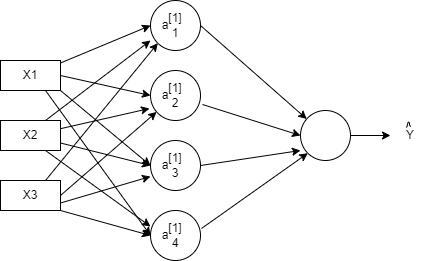

The diagram above was exported from draw.io. Its source (the exported page's mxGraphModel, read from the mxfile embedded in the PNG):
<mxGraphModel dx="1047" dy="639" grid="1" gridSize="10" guides="1" tooltips="1" connect="1" arrows="1" fold="1" page="1" pageScale="1" pageWidth="850" pageHeight="1100" math="0" shadow="0">
  <root>
    <mxCell id="0" />
    <mxCell id="1" parent="0" />
    <mxCell id="28EZDfu7nihR8xJpcDyL-1" value="X1" style="text;align=center;html=1;verticalAlign=middle;whiteSpace=wrap;rounded=0;strokeColor=default;" vertex="1" parent="1">
      <mxGeometry x="90" y="190" width="60" height="30" as="geometry" />
    </mxCell>
    <mxCell id="28EZDfu7nihR8xJpcDyL-2" value="X2" style="text;strokeColor=#030303;align=center;fillColor=none;html=1;verticalAlign=middle;whiteSpace=wrap;rounded=0;" vertex="1" parent="1">
      <mxGeometry x="90" y="250" width="60" height="30" as="geometry" />
    </mxCell>
    <mxCell id="28EZDfu7nihR8xJpcDyL-3" value="X3" style="text;strokeColor=#030303;align=center;fillColor=none;html=1;verticalAlign=middle;whiteSpace=wrap;rounded=0;" vertex="1" parent="1">
      <mxGeometry x="90" y="310" width="60" height="30" as="geometry" />
    </mxCell>
    <mxCell id="28EZDfu7nihR8xJpcDyL-4" value="" style="ellipse;whiteSpace=wrap;html=1;aspect=fixed;" vertex="1" parent="1">
      <mxGeometry x="240" y="130" width="50" height="50" as="geometry" />
    </mxCell>
    <mxCell id="28EZDfu7nihR8xJpcDyL-5" value="" style="ellipse;whiteSpace=wrap;html=1;aspect=fixed;" vertex="1" parent="1">
      <mxGeometry x="240" y="200" width="50" height="50" as="geometry" />
    </mxCell>
    <mxCell id="28EZDfu7nihR8xJpcDyL-6" value="" style="ellipse;whiteSpace=wrap;html=1;aspect=fixed;" vertex="1" parent="1">
      <mxGeometry x="240" y="270" width="50" height="50" as="geometry" />
    </mxCell>
    <mxCell id="28EZDfu7nihR8xJpcDyL-7" value="" style="ellipse;whiteSpace=wrap;html=1;aspect=fixed;" vertex="1" parent="1">
      <mxGeometry x="240" y="340" width="50" height="50" as="geometry" />
    </mxCell>
    <mxCell id="28EZDfu7nihR8xJpcDyL-8" value="" style="ellipse;whiteSpace=wrap;html=1;aspect=fixed;" vertex="1" parent="1">
      <mxGeometry x="390" y="240" width="50" height="50" as="geometry" />
    </mxCell>
    <mxCell id="28EZDfu7nihR8xJpcDyL-9" value="" style="endArrow=classic;html=1;rounded=0;entryX=0;entryY=0.5;entryDx=0;entryDy=0;" edge="1" parent="1" source="28EZDfu7nihR8xJpcDyL-1" target="28EZDfu7nihR8xJpcDyL-4">
      <mxGeometry width="50" height="50" relative="1" as="geometry">
        <mxPoint x="140" y="190" as="sourcePoint" />
        <mxPoint x="190" y="140" as="targetPoint" />
      </mxGeometry>
    </mxCell>
    <mxCell id="28EZDfu7nihR8xJpcDyL-11" value="" style="endArrow=classic;html=1;rounded=0;exitX=1;exitY=0.5;exitDx=0;exitDy=0;entryX=0;entryY=0.5;entryDx=0;entryDy=0;" edge="1" parent="1" source="28EZDfu7nihR8xJpcDyL-1" target="28EZDfu7nihR8xJpcDyL-5">
      <mxGeometry width="50" height="50" relative="1" as="geometry">
        <mxPoint x="400" y="360" as="sourcePoint" />
        <mxPoint x="450" y="310" as="targetPoint" />
      </mxGeometry>
    </mxCell>
    <mxCell id="28EZDfu7nihR8xJpcDyL-12" value="" style="endArrow=classic;html=1;rounded=0;exitX=0.75;exitY=1;exitDx=0;exitDy=0;entryX=0;entryY=0.5;entryDx=0;entryDy=0;" edge="1" parent="1" source="28EZDfu7nihR8xJpcDyL-1" target="28EZDfu7nihR8xJpcDyL-7">
      <mxGeometry width="50" height="50" relative="1" as="geometry">
        <mxPoint x="400" y="360" as="sourcePoint" />
        <mxPoint x="450" y="310" as="targetPoint" />
      </mxGeometry>
    </mxCell>
    <mxCell id="28EZDfu7nihR8xJpcDyL-13" value="" style="endArrow=classic;html=1;rounded=0;exitX=1;exitY=1;exitDx=0;exitDy=0;entryX=0;entryY=0.5;entryDx=0;entryDy=0;" edge="1" parent="1" source="28EZDfu7nihR8xJpcDyL-1" target="28EZDfu7nihR8xJpcDyL-6">
      <mxGeometry width="50" height="50" relative="1" as="geometry">
        <mxPoint x="400" y="360" as="sourcePoint" />
        <mxPoint x="450" y="310" as="targetPoint" />
      </mxGeometry>
    </mxCell>
    <mxCell id="28EZDfu7nihR8xJpcDyL-14" value="" style="endArrow=classic;html=1;rounded=0;exitX=1.02;exitY=0.36;exitDx=0;exitDy=0;exitPerimeter=0;entryX=0;entryY=1;entryDx=0;entryDy=0;strokeColor=#030303;" edge="1" parent="1" source="28EZDfu7nihR8xJpcDyL-7" target="28EZDfu7nihR8xJpcDyL-8">
      <mxGeometry width="50" height="50" relative="1" as="geometry">
        <mxPoint x="400" y="360" as="sourcePoint" />
        <mxPoint x="450" y="310" as="targetPoint" />
      </mxGeometry>
    </mxCell>
    <mxCell id="28EZDfu7nihR8xJpcDyL-15" value="" style="endArrow=classic;html=1;rounded=0;exitX=1;exitY=0.5;exitDx=0;exitDy=0;entryX=0;entryY=0.8;entryDx=0;entryDy=0;entryPerimeter=0;strokeColor=#030303;" edge="1" parent="1" source="28EZDfu7nihR8xJpcDyL-6" target="28EZDfu7nihR8xJpcDyL-8">
      <mxGeometry width="50" height="50" relative="1" as="geometry">
        <mxPoint x="301" y="368" as="sourcePoint" />
        <mxPoint x="407" y="293" as="targetPoint" />
      </mxGeometry>
    </mxCell>
    <mxCell id="28EZDfu7nihR8xJpcDyL-16" value="" style="endArrow=classic;html=1;rounded=0;exitX=1.04;exitY=0.68;exitDx=0;exitDy=0;entryX=0;entryY=0.5;entryDx=0;entryDy=0;exitPerimeter=0;strokeColor=#030303;" edge="1" parent="1" source="28EZDfu7nihR8xJpcDyL-5" target="28EZDfu7nihR8xJpcDyL-8">
      <mxGeometry width="50" height="50" relative="1" as="geometry">
        <mxPoint x="300" y="305" as="sourcePoint" />
        <mxPoint x="400" y="290" as="targetPoint" />
      </mxGeometry>
    </mxCell>
    <mxCell id="28EZDfu7nihR8xJpcDyL-17" value="" style="endArrow=classic;html=1;rounded=0;exitX=1;exitY=0.5;exitDx=0;exitDy=0;strokeColor=#030303;" edge="1" parent="1" source="28EZDfu7nihR8xJpcDyL-4" target="28EZDfu7nihR8xJpcDyL-8">
      <mxGeometry width="50" height="50" relative="1" as="geometry">
        <mxPoint x="302" y="244" as="sourcePoint" />
        <mxPoint x="400" y="275" as="targetPoint" />
      </mxGeometry>
    </mxCell>
    <mxCell id="28EZDfu7nihR8xJpcDyL-18" value="" style="endArrow=classic;html=1;rounded=0;exitX=0.75;exitY=0;exitDx=0;exitDy=0;entryX=0;entryY=0.8;entryDx=0;entryDy=0;entryPerimeter=0;strokeColor=#030303;" edge="1" parent="1" source="28EZDfu7nihR8xJpcDyL-2" target="28EZDfu7nihR8xJpcDyL-4">
      <mxGeometry width="50" height="50" relative="1" as="geometry">
        <mxPoint x="400" y="360" as="sourcePoint" />
        <mxPoint x="450" y="310" as="targetPoint" />
      </mxGeometry>
    </mxCell>
    <mxCell id="28EZDfu7nihR8xJpcDyL-20" value="" style="endArrow=classic;html=1;rounded=0;exitX=1;exitY=1;exitDx=0;exitDy=0;entryX=0;entryY=0.5;entryDx=0;entryDy=0;strokeColor=#030303;" edge="1" parent="1" source="28EZDfu7nihR8xJpcDyL-3" target="28EZDfu7nihR8xJpcDyL-7">
      <mxGeometry width="50" height="50" relative="1" as="geometry">
        <mxPoint x="400" y="360" as="sourcePoint" />
        <mxPoint x="450" y="310" as="targetPoint" />
      </mxGeometry>
    </mxCell>
    <mxCell id="28EZDfu7nihR8xJpcDyL-21" value="" style="endArrow=classic;html=1;rounded=0;exitX=1;exitY=0.75;exitDx=0;exitDy=0;entryX=0;entryY=0.72;entryDx=0;entryDy=0;entryPerimeter=0;strokeColor=#030303;" edge="1" parent="1" source="28EZDfu7nihR8xJpcDyL-3" target="28EZDfu7nihR8xJpcDyL-6">
      <mxGeometry width="50" height="50" relative="1" as="geometry">
        <mxPoint x="400" y="360" as="sourcePoint" />
        <mxPoint x="450" y="310" as="targetPoint" />
      </mxGeometry>
    </mxCell>
    <mxCell id="28EZDfu7nihR8xJpcDyL-22" value="" style="endArrow=classic;html=1;rounded=0;exitX=1;exitY=0.5;exitDx=0;exitDy=0;strokeColor=#030303;" edge="1" parent="1" source="28EZDfu7nihR8xJpcDyL-3" target="28EZDfu7nihR8xJpcDyL-5">
      <mxGeometry width="50" height="50" relative="1" as="geometry">
        <mxPoint x="400" y="360" as="sourcePoint" />
        <mxPoint x="450" y="310" as="targetPoint" />
      </mxGeometry>
    </mxCell>
    <mxCell id="28EZDfu7nihR8xJpcDyL-23" value="" style="endArrow=classic;html=1;rounded=0;exitX=0.75;exitY=0;exitDx=0;exitDy=0;entryX=0;entryY=1;entryDx=0;entryDy=0;strokeColor=#030303;" edge="1" parent="1" source="28EZDfu7nihR8xJpcDyL-3" target="28EZDfu7nihR8xJpcDyL-4">
      <mxGeometry width="50" height="50" relative="1" as="geometry">
        <mxPoint x="400" y="360" as="sourcePoint" />
        <mxPoint x="450" y="310" as="targetPoint" />
      </mxGeometry>
    </mxCell>
    <mxCell id="28EZDfu7nihR8xJpcDyL-24" value="" style="endArrow=classic;html=1;rounded=0;exitX=0.75;exitY=1;exitDx=0;exitDy=0;entryX=0;entryY=0.32;entryDx=0;entryDy=0;entryPerimeter=0;strokeColor=#030303;" edge="1" parent="1" source="28EZDfu7nihR8xJpcDyL-2" target="28EZDfu7nihR8xJpcDyL-7">
      <mxGeometry width="50" height="50" relative="1" as="geometry">
        <mxPoint x="400" y="360" as="sourcePoint" />
        <mxPoint x="450" y="310" as="targetPoint" />
      </mxGeometry>
    </mxCell>
    <mxCell id="28EZDfu7nihR8xJpcDyL-25" value="" style="endArrow=classic;html=1;rounded=0;entryX=0;entryY=0.5;entryDx=0;entryDy=0;strokeColor=#030303;" edge="1" parent="1" source="28EZDfu7nihR8xJpcDyL-2" target="28EZDfu7nihR8xJpcDyL-6">
      <mxGeometry width="50" height="50" relative="1" as="geometry">
        <mxPoint x="400" y="360" as="sourcePoint" />
        <mxPoint x="450" y="310" as="targetPoint" />
      </mxGeometry>
    </mxCell>
    <mxCell id="28EZDfu7nihR8xJpcDyL-26" value="" style="endArrow=classic;html=1;rounded=0;entryX=-0.02;entryY=0.76;entryDx=0;entryDy=0;entryPerimeter=0;strokeColor=#030303;" edge="1" parent="1" source="28EZDfu7nihR8xJpcDyL-2" target="28EZDfu7nihR8xJpcDyL-5">
      <mxGeometry width="50" height="50" relative="1" as="geometry">
        <mxPoint x="400" y="360" as="sourcePoint" />
        <mxPoint x="450" y="310" as="targetPoint" />
      </mxGeometry>
    </mxCell>
    <mxCell id="28EZDfu7nihR8xJpcDyL-138" value="a" style="text;strokeColor=none;align=center;fillColor=none;html=1;verticalAlign=middle;whiteSpace=wrap;rounded=0;" vertex="1" parent="1">
      <mxGeometry x="225" y="140" width="60" height="30" as="geometry" />
    </mxCell>
    <mxCell id="28EZDfu7nihR8xJpcDyL-139" value="a" style="text;strokeColor=none;align=center;fillColor=none;html=1;verticalAlign=middle;whiteSpace=wrap;rounded=0;" vertex="1" parent="1">
      <mxGeometry x="225" y="210" width="60" height="30" as="geometry" />
    </mxCell>
    <mxCell id="28EZDfu7nihR8xJpcDyL-140" value="a" style="text;strokeColor=none;align=center;fillColor=none;html=1;verticalAlign=middle;whiteSpace=wrap;rounded=0;" vertex="1" parent="1">
      <mxGeometry x="225" y="280" width="60" height="30" as="geometry" />
    </mxCell>
    <mxCell id="28EZDfu7nihR8xJpcDyL-141" value="a" style="text;strokeColor=none;align=center;fillColor=none;html=1;verticalAlign=middle;whiteSpace=wrap;rounded=0;" vertex="1" parent="1">
      <mxGeometry x="225" y="350" width="60" height="30" as="geometry" />
    </mxCell>
    <mxCell id="28EZDfu7nihR8xJpcDyL-142" value="[1]&lt;div&gt;1&lt;/div&gt;" style="text;strokeColor=none;align=center;fillColor=none;html=1;verticalAlign=middle;whiteSpace=wrap;rounded=0;" vertex="1" parent="1">
      <mxGeometry x="235" y="140" width="60" height="30" as="geometry" />
    </mxCell>
    <mxCell id="28EZDfu7nihR8xJpcDyL-143" value="[1]&lt;div&gt;2&lt;span style=&quot;color: rgba(0, 0, 0, 0); font-family: monospace; font-size: 0px; text-align: start; text-wrap-mode: nowrap; background-color: initial;&quot;&gt;%3CmxGraphModel%3E%3Croot%3E%3CmxCell%20id%3D%220%22%2F%3E%3CmxCell%20id%3D%221%22%20parent%3D%220%22%2F%3E%3CmxCell%20id%3D%222%22%20value%3D%22%5B1%5D%26lt%3Bdiv%26gt%3B1%26lt%3B%2Fdiv%26gt%3B%22%20style%3D%22text%3BstrokeColor%3Dnone%3Balign%3Dcenter%3BfillColor%3Dnone%3Bhtml%3D1%3BverticalAlign%3Dmiddle%3BwhiteSpace%3Dwrap%3Brounded%3D0%3B%22%20vertex%3D%221%22%20parent%3D%221%22%3E%3CmxGeometry%20x%3D%22235%22%20y%3D%22140%22%20width%3D%2260%22%20height%3D%2230%22%20as%3D%22geometry%22%2F%3E%3C%2FmxCell%3E%3C%2Froot%3E%3C%2FmxGraphModel%3E&lt;/span&gt;&lt;/div&gt;" style="text;strokeColor=none;align=center;fillColor=none;html=1;verticalAlign=middle;whiteSpace=wrap;rounded=0;" vertex="1" parent="1">
      <mxGeometry x="235" y="210" width="60" height="30" as="geometry" />
    </mxCell>
    <mxCell id="28EZDfu7nihR8xJpcDyL-144" value="[1]&lt;div&gt;3&lt;/div&gt;" style="text;strokeColor=none;align=center;fillColor=none;html=1;verticalAlign=middle;whiteSpace=wrap;rounded=0;" vertex="1" parent="1">
      <mxGeometry x="235" y="280" width="60" height="30" as="geometry" />
    </mxCell>
    <mxCell id="28EZDfu7nihR8xJpcDyL-145" value="[1]&lt;div&gt;4&lt;/div&gt;" style="text;strokeColor=none;align=center;fillColor=none;html=1;verticalAlign=middle;whiteSpace=wrap;rounded=0;" vertex="1" parent="1">
      <mxGeometry x="235" y="350" width="60" height="30" as="geometry" />
    </mxCell>
    <mxCell id="28EZDfu7nihR8xJpcDyL-146" value="" style="endArrow=classic;html=1;rounded=0;exitX=1;exitY=0.5;exitDx=0;exitDy=0;" edge="1" parent="1" source="28EZDfu7nihR8xJpcDyL-8">
      <mxGeometry width="50" height="50" relative="1" as="geometry">
        <mxPoint x="400" y="370" as="sourcePoint" />
        <mxPoint x="480" y="265" as="targetPoint" />
      </mxGeometry>
    </mxCell>
    <mxCell id="28EZDfu7nihR8xJpcDyL-147" value="Y" style="text;strokeColor=none;align=center;fillColor=none;html=1;verticalAlign=middle;whiteSpace=wrap;rounded=0;" vertex="1" parent="1">
      <mxGeometry x="470" y="250" width="60" height="30" as="geometry" />
    </mxCell>
    <mxCell id="28EZDfu7nihR8xJpcDyL-151" value="" style="shape=stencil(lZPdDsIgDIWfhtsGWqB47c97mLg54tzMnH9v7xYSHZKxeFfK+SDp6RG0vlb7SyFQXvuuPRUPf+grQRuB6Juq6Hw/VIK2gtZl2xXHrr01h3C+7EflWJ3b+/jCM3ASpBwhlK/QUPLT2gWg9s0EYNAqAhyDc/N6pUD9AAocZgALliPAOlCZHxABMQKMBmP+AcgC2QzAwC4ChieY5gEiIIqAFcjVvF5r0DrS500wBoz9Q28TE/ITsokHKu9BCiyMNAUWTOPEtIW1cIkHzICcWTyZhCFZ1aH4Jqn0dR2COL3/Td7QCqml7Rs=);fillColor=none;strokeColor=#000000;" vertex="1" parent="1">
      <mxGeometry x="496" y="251.5" width="4.5" height="5.5" as="geometry" />
    </mxCell>
  </root>
</mxGraphModel>